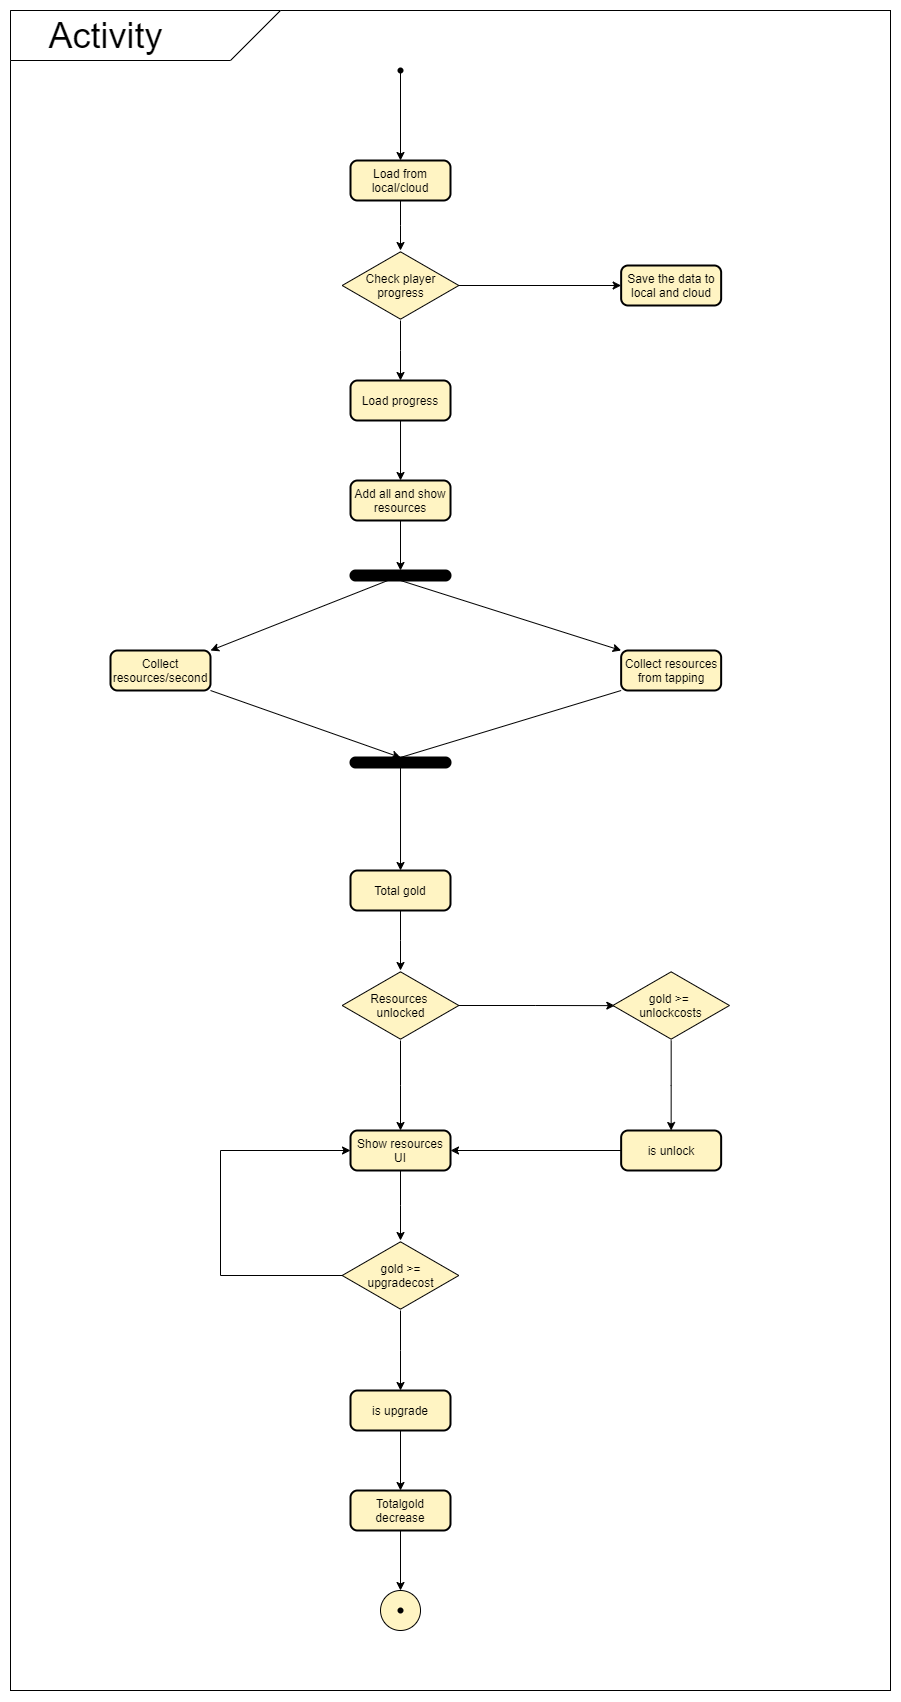

The diagram above was exported from draw.io. Its source (the exported page's mxGraphModel, read from the mxfile embedded in the PNG):
<mxGraphModel dx="5182" dy="1500" grid="1" gridSize="10" guides="1" tooltips="1" connect="1" arrows="1" fold="1" page="1" pageScale="1" pageWidth="1169" pageHeight="827" math="0" shadow="0">
  <root>
    <mxCell id="0" />
    <mxCell id="1" parent="0" />
    <mxCell id="f0Ey0HXD2y_fpQt25vLW-58" value="" style="rounded=0;whiteSpace=wrap;html=1;fillColor=#FFFFFF;" vertex="1" parent="1">
      <mxGeometry x="-10" y="80" width="880" height="1680" as="geometry" />
    </mxCell>
    <mxCell id="f0Ey0HXD2y_fpQt25vLW-24" style="edgeStyle=orthogonalEdgeStyle;rounded=0;orthogonalLoop=1;jettySize=auto;html=1;" edge="1" parent="1" source="f0Ey0HXD2y_fpQt25vLW-2" target="f0Ey0HXD2y_fpQt25vLW-4">
      <mxGeometry relative="1" as="geometry" />
    </mxCell>
    <mxCell id="f0Ey0HXD2y_fpQt25vLW-2" value="" style="shape=waypoint;sketch=0;fillStyle=solid;size=6;pointerEvents=1;points=[];fillColor=none;resizable=0;rotatable=0;perimeter=centerPerimeter;snapToPoint=1;" vertex="1" parent="1">
      <mxGeometry x="360" y="120" width="40" height="40" as="geometry" />
    </mxCell>
    <mxCell id="f0Ey0HXD2y_fpQt25vLW-25" style="edgeStyle=orthogonalEdgeStyle;rounded=0;orthogonalLoop=1;jettySize=auto;html=1;" edge="1" parent="1" source="f0Ey0HXD2y_fpQt25vLW-4" target="f0Ey0HXD2y_fpQt25vLW-6">
      <mxGeometry relative="1" as="geometry" />
    </mxCell>
    <mxCell id="f0Ey0HXD2y_fpQt25vLW-4" value="Load from local/cloud" style="rounded=1;whiteSpace=wrap;html=1;absoluteArcSize=1;arcSize=14;strokeWidth=2;fillColor=#FFF4C3;" vertex="1" parent="1">
      <mxGeometry x="330" y="230" width="100" height="40" as="geometry" />
    </mxCell>
    <mxCell id="f0Ey0HXD2y_fpQt25vLW-27" style="edgeStyle=orthogonalEdgeStyle;rounded=0;orthogonalLoop=1;jettySize=auto;html=1;" edge="1" parent="1" source="f0Ey0HXD2y_fpQt25vLW-6" target="f0Ey0HXD2y_fpQt25vLW-26">
      <mxGeometry relative="1" as="geometry" />
    </mxCell>
    <mxCell id="f0Ey0HXD2y_fpQt25vLW-28" style="edgeStyle=orthogonalEdgeStyle;rounded=0;orthogonalLoop=1;jettySize=auto;html=1;" edge="1" parent="1" source="f0Ey0HXD2y_fpQt25vLW-6" target="f0Ey0HXD2y_fpQt25vLW-7">
      <mxGeometry relative="1" as="geometry" />
    </mxCell>
    <mxCell id="f0Ey0HXD2y_fpQt25vLW-6" value="Check player progress" style="html=1;whiteSpace=wrap;aspect=fixed;shape=isoRectangle;fillColor=#FFF4C3;" vertex="1" parent="1">
      <mxGeometry x="321.68" y="320" width="116.65" height="70" as="geometry" />
    </mxCell>
    <mxCell id="f0Ey0HXD2y_fpQt25vLW-29" style="edgeStyle=orthogonalEdgeStyle;rounded=0;orthogonalLoop=1;jettySize=auto;html=1;" edge="1" parent="1" source="f0Ey0HXD2y_fpQt25vLW-7" target="f0Ey0HXD2y_fpQt25vLW-8">
      <mxGeometry relative="1" as="geometry" />
    </mxCell>
    <mxCell id="f0Ey0HXD2y_fpQt25vLW-7" value="Load progress" style="rounded=1;whiteSpace=wrap;html=1;absoluteArcSize=1;arcSize=14;strokeWidth=2;fillColor=#FFF4C3;" vertex="1" parent="1">
      <mxGeometry x="330.01" y="450" width="100" height="40" as="geometry" />
    </mxCell>
    <mxCell id="f0Ey0HXD2y_fpQt25vLW-33" style="edgeStyle=orthogonalEdgeStyle;rounded=0;orthogonalLoop=1;jettySize=auto;html=1;entryX=0.5;entryY=0;entryDx=0;entryDy=0;" edge="1" parent="1" source="f0Ey0HXD2y_fpQt25vLW-8" target="f0Ey0HXD2y_fpQt25vLW-32">
      <mxGeometry relative="1" as="geometry" />
    </mxCell>
    <mxCell id="f0Ey0HXD2y_fpQt25vLW-8" value="Add all and show resources" style="rounded=1;whiteSpace=wrap;html=1;absoluteArcSize=1;arcSize=14;strokeWidth=2;fillColor=#FFF4C3;" vertex="1" parent="1">
      <mxGeometry x="330.01" y="550" width="100" height="40" as="geometry" />
    </mxCell>
    <mxCell id="f0Ey0HXD2y_fpQt25vLW-9" value="Collect resources/second" style="rounded=1;whiteSpace=wrap;html=1;absoluteArcSize=1;arcSize=14;strokeWidth=2;fillColor=#FFF4C3;" vertex="1" parent="1">
      <mxGeometry x="90.00000000000001" y="720" width="100" height="40" as="geometry" />
    </mxCell>
    <mxCell id="f0Ey0HXD2y_fpQt25vLW-10" value="Collect resources from tapping" style="rounded=1;whiteSpace=wrap;html=1;absoluteArcSize=1;arcSize=14;strokeWidth=2;fillColor=#FFF4C3;" vertex="1" parent="1">
      <mxGeometry x="600.6500000000001" y="720" width="100" height="40" as="geometry" />
    </mxCell>
    <mxCell id="f0Ey0HXD2y_fpQt25vLW-42" style="edgeStyle=orthogonalEdgeStyle;rounded=0;orthogonalLoop=1;jettySize=auto;html=1;" edge="1" parent="1" source="f0Ey0HXD2y_fpQt25vLW-11" target="f0Ey0HXD2y_fpQt25vLW-13">
      <mxGeometry relative="1" as="geometry" />
    </mxCell>
    <mxCell id="f0Ey0HXD2y_fpQt25vLW-11" value="Total gold" style="rounded=1;whiteSpace=wrap;html=1;absoluteArcSize=1;arcSize=14;strokeWidth=2;fillColor=#FFF4C3;" vertex="1" parent="1">
      <mxGeometry x="330.00000000000006" y="940" width="100" height="40" as="geometry" />
    </mxCell>
    <mxCell id="f0Ey0HXD2y_fpQt25vLW-43" style="edgeStyle=orthogonalEdgeStyle;rounded=0;orthogonalLoop=1;jettySize=auto;html=1;" edge="1" parent="1" source="f0Ey0HXD2y_fpQt25vLW-13" target="f0Ey0HXD2y_fpQt25vLW-17">
      <mxGeometry relative="1" as="geometry" />
    </mxCell>
    <mxCell id="f0Ey0HXD2y_fpQt25vLW-51" style="edgeStyle=orthogonalEdgeStyle;rounded=0;orthogonalLoop=1;jettySize=auto;html=1;entryX=0.017;entryY=0.502;entryDx=0;entryDy=0;entryPerimeter=0;" edge="1" parent="1" source="f0Ey0HXD2y_fpQt25vLW-13" target="f0Ey0HXD2y_fpQt25vLW-14">
      <mxGeometry relative="1" as="geometry" />
    </mxCell>
    <mxCell id="f0Ey0HXD2y_fpQt25vLW-13" value="Resources &lt;br&gt;unlocked" style="html=1;whiteSpace=wrap;aspect=fixed;shape=isoRectangle;fillColor=#FFF4C3;" vertex="1" parent="1">
      <mxGeometry x="321.68" y="1040" width="116.65" height="70" as="geometry" />
    </mxCell>
    <mxCell id="f0Ey0HXD2y_fpQt25vLW-50" style="edgeStyle=orthogonalEdgeStyle;rounded=0;orthogonalLoop=1;jettySize=auto;html=1;entryX=0.5;entryY=0;entryDx=0;entryDy=0;" edge="1" parent="1" source="f0Ey0HXD2y_fpQt25vLW-14" target="f0Ey0HXD2y_fpQt25vLW-18">
      <mxGeometry relative="1" as="geometry" />
    </mxCell>
    <mxCell id="f0Ey0HXD2y_fpQt25vLW-14" value="gold &amp;gt;= &lt;br&gt;unlockcosts" style="html=1;whiteSpace=wrap;aspect=fixed;shape=isoRectangle;fillColor=#FFF4C3;" vertex="1" parent="1">
      <mxGeometry x="592.33" y="1040" width="116.65" height="70" as="geometry" />
    </mxCell>
    <mxCell id="f0Ey0HXD2y_fpQt25vLW-44" style="edgeStyle=orthogonalEdgeStyle;rounded=0;orthogonalLoop=1;jettySize=auto;html=1;" edge="1" parent="1" source="f0Ey0HXD2y_fpQt25vLW-17" target="f0Ey0HXD2y_fpQt25vLW-19">
      <mxGeometry relative="1" as="geometry" />
    </mxCell>
    <mxCell id="f0Ey0HXD2y_fpQt25vLW-17" value="Show resources UI" style="rounded=1;whiteSpace=wrap;html=1;absoluteArcSize=1;arcSize=14;strokeWidth=2;fillColor=#FFF4C3;" vertex="1" parent="1">
      <mxGeometry x="330.01000000000005" y="1200" width="100" height="40" as="geometry" />
    </mxCell>
    <mxCell id="f0Ey0HXD2y_fpQt25vLW-49" style="edgeStyle=orthogonalEdgeStyle;rounded=0;orthogonalLoop=1;jettySize=auto;html=1;" edge="1" parent="1" source="f0Ey0HXD2y_fpQt25vLW-18" target="f0Ey0HXD2y_fpQt25vLW-17">
      <mxGeometry relative="1" as="geometry" />
    </mxCell>
    <mxCell id="f0Ey0HXD2y_fpQt25vLW-18" value="is unlock" style="rounded=1;whiteSpace=wrap;html=1;absoluteArcSize=1;arcSize=14;strokeWidth=2;fillColor=#FFF4C3;" vertex="1" parent="1">
      <mxGeometry x="600.6500000000001" y="1200" width="100" height="40" as="geometry" />
    </mxCell>
    <mxCell id="f0Ey0HXD2y_fpQt25vLW-45" style="edgeStyle=orthogonalEdgeStyle;rounded=0;orthogonalLoop=1;jettySize=auto;html=1;" edge="1" parent="1" source="f0Ey0HXD2y_fpQt25vLW-19" target="f0Ey0HXD2y_fpQt25vLW-20">
      <mxGeometry relative="1" as="geometry" />
    </mxCell>
    <mxCell id="f0Ey0HXD2y_fpQt25vLW-52" style="edgeStyle=orthogonalEdgeStyle;rounded=0;orthogonalLoop=1;jettySize=auto;html=1;entryX=0;entryY=0.5;entryDx=0;entryDy=0;" edge="1" parent="1" source="f0Ey0HXD2y_fpQt25vLW-19" target="f0Ey0HXD2y_fpQt25vLW-17">
      <mxGeometry relative="1" as="geometry">
        <Array as="points">
          <mxPoint x="200" y="1345" />
          <mxPoint x="200" y="1220" />
        </Array>
      </mxGeometry>
    </mxCell>
    <mxCell id="f0Ey0HXD2y_fpQt25vLW-19" value="gold &amp;gt;=&lt;br&gt;upgradecost" style="html=1;whiteSpace=wrap;aspect=fixed;shape=isoRectangle;fillColor=#FFF4C3;" vertex="1" parent="1">
      <mxGeometry x="321.67" y="1310" width="116.65" height="70" as="geometry" />
    </mxCell>
    <mxCell id="f0Ey0HXD2y_fpQt25vLW-46" style="edgeStyle=orthogonalEdgeStyle;rounded=0;orthogonalLoop=1;jettySize=auto;html=1;" edge="1" parent="1" source="f0Ey0HXD2y_fpQt25vLW-20" target="f0Ey0HXD2y_fpQt25vLW-21">
      <mxGeometry relative="1" as="geometry" />
    </mxCell>
    <mxCell id="f0Ey0HXD2y_fpQt25vLW-20" value="is upgrade" style="rounded=1;whiteSpace=wrap;html=1;absoluteArcSize=1;arcSize=14;strokeWidth=2;fillColor=#FFF4C3;" vertex="1" parent="1">
      <mxGeometry x="330.00000000000006" y="1460" width="100" height="40" as="geometry" />
    </mxCell>
    <mxCell id="f0Ey0HXD2y_fpQt25vLW-21" value="Totalgold decrease" style="rounded=1;whiteSpace=wrap;html=1;absoluteArcSize=1;arcSize=14;strokeWidth=2;fillColor=#FFF4C3;" vertex="1" parent="1">
      <mxGeometry x="330.00000000000006" y="1560" width="100" height="40" as="geometry" />
    </mxCell>
    <mxCell id="f0Ey0HXD2y_fpQt25vLW-23" value="" style="ellipse;whiteSpace=wrap;html=1;aspect=fixed;fillColor=#FFF4C3;" vertex="1" parent="1">
      <mxGeometry x="360.01" y="1660" width="40" height="40" as="geometry" />
    </mxCell>
    <mxCell id="f0Ey0HXD2y_fpQt25vLW-22" value="" style="shape=waypoint;sketch=0;fillStyle=solid;size=6;pointerEvents=1;points=[];fillColor=#FFF4C3;resizable=0;rotatable=0;perimeter=centerPerimeter;snapToPoint=1;" vertex="1" parent="1">
      <mxGeometry x="360.01" y="1660" width="40" height="40" as="geometry" />
    </mxCell>
    <mxCell id="f0Ey0HXD2y_fpQt25vLW-26" value="Save the data to local and cloud" style="rounded=1;whiteSpace=wrap;html=1;absoluteArcSize=1;arcSize=14;strokeWidth=2;fillColor=#FFF4C3;" vertex="1" parent="1">
      <mxGeometry x="600.65" y="335" width="100" height="40" as="geometry" />
    </mxCell>
    <mxCell id="f0Ey0HXD2y_fpQt25vLW-32" value="" style="rounded=1;whiteSpace=wrap;html=1;absoluteArcSize=1;arcSize=14;strokeWidth=2;fillColor=#000000;" vertex="1" parent="1">
      <mxGeometry x="330" y="640" width="100" height="10" as="geometry" />
    </mxCell>
    <mxCell id="f0Ey0HXD2y_fpQt25vLW-35" value="" style="endArrow=classic;html=1;entryX=1;entryY=0;entryDx=0;entryDy=0;" edge="1" parent="1" target="f0Ey0HXD2y_fpQt25vLW-9">
      <mxGeometry width="50" height="50" relative="1" as="geometry">
        <mxPoint x="380" y="645" as="sourcePoint" />
        <mxPoint x="430" y="730" as="targetPoint" />
      </mxGeometry>
    </mxCell>
    <mxCell id="f0Ey0HXD2y_fpQt25vLW-36" value="" style="endArrow=classic;html=1;entryX=0;entryY=0;entryDx=0;entryDy=0;" edge="1" parent="1" target="f0Ey0HXD2y_fpQt25vLW-10">
      <mxGeometry width="50" height="50" relative="1" as="geometry">
        <mxPoint x="380" y="650" as="sourcePoint" />
        <mxPoint x="331.6700000000001" y="720" as="targetPoint" />
      </mxGeometry>
    </mxCell>
    <mxCell id="f0Ey0HXD2y_fpQt25vLW-41" style="edgeStyle=orthogonalEdgeStyle;rounded=0;orthogonalLoop=1;jettySize=auto;html=1;" edge="1" parent="1" source="f0Ey0HXD2y_fpQt25vLW-37" target="f0Ey0HXD2y_fpQt25vLW-11">
      <mxGeometry relative="1" as="geometry" />
    </mxCell>
    <mxCell id="f0Ey0HXD2y_fpQt25vLW-37" value="" style="rounded=1;whiteSpace=wrap;html=1;absoluteArcSize=1;arcSize=14;strokeWidth=2;fillColor=#000000;" vertex="1" parent="1">
      <mxGeometry x="330.01" y="827" width="100" height="10" as="geometry" />
    </mxCell>
    <mxCell id="f0Ey0HXD2y_fpQt25vLW-39" value="" style="endArrow=classic;html=1;entryX=0.5;entryY=0;entryDx=0;entryDy=0;exitX=1;exitY=1;exitDx=0;exitDy=0;" edge="1" parent="1" source="f0Ey0HXD2y_fpQt25vLW-9" target="f0Ey0HXD2y_fpQt25vLW-37">
      <mxGeometry width="50" height="50" relative="1" as="geometry">
        <mxPoint x="321.67" y="770" as="sourcePoint" />
        <mxPoint x="263.3400000000001" y="835" as="targetPoint" />
      </mxGeometry>
    </mxCell>
    <mxCell id="f0Ey0HXD2y_fpQt25vLW-40" value="" style="endArrow=classic;html=1;exitX=0;exitY=1;exitDx=0;exitDy=0;exitPerimeter=0;" edge="1" parent="1" source="f0Ey0HXD2y_fpQt25vLW-10">
      <mxGeometry width="50" height="50" relative="1" as="geometry">
        <mxPoint x="400.00000000000006" y="730" as="sourcePoint" />
        <mxPoint x="370" y="830" as="targetPoint" />
      </mxGeometry>
    </mxCell>
    <mxCell id="f0Ey0HXD2y_fpQt25vLW-48" style="edgeStyle=orthogonalEdgeStyle;rounded=0;orthogonalLoop=1;jettySize=auto;html=1;" edge="1" parent="1" source="f0Ey0HXD2y_fpQt25vLW-21">
      <mxGeometry relative="1" as="geometry">
        <mxPoint x="380" y="1660" as="targetPoint" />
      </mxGeometry>
    </mxCell>
    <mxCell id="f0Ey0HXD2y_fpQt25vLW-63" value="" style="shape=card;whiteSpace=wrap;html=1;fillColor=#FFFFFF;rotation=-180;size=100;" vertex="1" parent="1">
      <mxGeometry x="-10" y="80" width="270" height="50" as="geometry" />
    </mxCell>
    <mxCell id="f0Ey0HXD2y_fpQt25vLW-64" value="&lt;font style=&quot;font-size: 36px&quot;&gt;Activity&lt;/font&gt;" style="text;html=1;align=center;verticalAlign=middle;resizable=0;points=[];autosize=1;strokeColor=none;fillColor=none;" vertex="1" parent="1">
      <mxGeometry x="20" y="90" width="130" height="30" as="geometry" />
    </mxCell>
  </root>
</mxGraphModel>